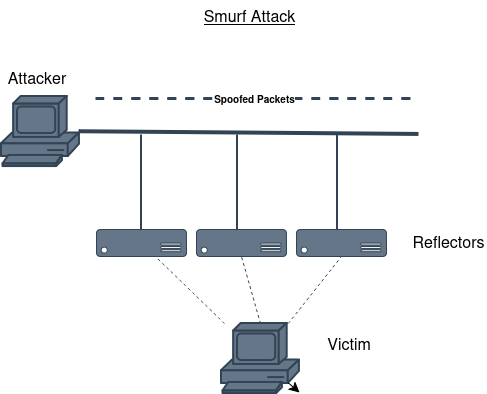

The diagram above was exported from draw.io. Its source (the exported page's mxGraphModel, read from the mxfile embedded in the PNG):
<mxGraphModel dx="1453" dy="992" grid="0" gridSize="10" guides="1" tooltips="1" connect="1" arrows="1" fold="1" page="1" pageScale="1" pageWidth="1100" pageHeight="850" background="light-dark(#FFFFFF,#FFFFFF)" math="0" shadow="0">
  <root>
    <mxCell id="0" />
    <mxCell id="1" parent="0" />
    <mxCell id="NIlTfTmv5OieUcF5c4Xv-1" parent="1" style="sketch=0;html=1;pointerEvents=1;dashed=0;fillColor=#647687;strokeColor=#314354;strokeWidth=2;verticalLabelPosition=bottom;verticalAlign=top;align=center;outlineConnect=0;shape=mxgraph.cisco.computers_and_peripherals.pc;fontColor=#ffffff;" value="" vertex="1">
      <mxGeometry height="70" width="78" x="279" y="244" as="geometry" />
    </mxCell>
    <mxCell id="NIlTfTmv5OieUcF5c4Xv-2" parent="1" style="verticalLabelPosition=bottom;html=1;verticalAlign=top;align=center;strokeColor=#314354;fillColor=#647687;shape=mxgraph.azure.server;fontColor=#ffffff;" value="" vertex="1">
      <mxGeometry height="27" width="90" x="374" y="377" as="geometry" />
    </mxCell>
    <mxCell id="NIlTfTmv5OieUcF5c4Xv-3" parent="1" style="verticalLabelPosition=bottom;html=1;verticalAlign=top;align=center;strokeColor=#314354;fillColor=#647687;shape=mxgraph.azure.server;fontColor=#ffffff;" value="" vertex="1">
      <mxGeometry height="27" width="90" x="474" y="377" as="geometry" />
    </mxCell>
    <mxCell id="NIlTfTmv5OieUcF5c4Xv-4" parent="1" style="verticalLabelPosition=bottom;html=1;verticalAlign=top;align=center;strokeColor=#314354;fillColor=#647687;shape=mxgraph.azure.server;fontColor=#ffffff;" value="" vertex="1">
      <mxGeometry height="27" width="90" x="574" y="377" as="geometry" />
    </mxCell>
    <mxCell id="NIlTfTmv5OieUcF5c4Xv-6" edge="1" parent="1" source="NIlTfTmv5OieUcF5c4Xv-1" style="endArrow=none;html=1;rounded=0;fontSize=12;startSize=8;endSize=8;curved=1;fillColor=#647687;strokeColor=#314354;strokeWidth=4;" value="">
      <mxGeometry height="50" relative="1" width="50" as="geometry">
        <mxPoint x="524" y="427" as="sourcePoint" />
        <mxPoint x="696" y="282" as="targetPoint" />
      </mxGeometry>
    </mxCell>
    <mxCell id="NIlTfTmv5OieUcF5c4Xv-8" parent="1" style="sketch=0;html=1;pointerEvents=1;dashed=0;fillColor=#647687;strokeColor=#314354;strokeWidth=2;verticalLabelPosition=bottom;verticalAlign=top;align=center;outlineConnect=0;shape=mxgraph.cisco.computers_and_peripherals.pc;fontColor=#ffffff;" value="" vertex="1">
      <mxGeometry height="70" width="78" x="499" y="471" as="geometry" />
    </mxCell>
    <mxCell id="NIlTfTmv5OieUcF5c4Xv-9" edge="1" parent="1" source="NIlTfTmv5OieUcF5c4Xv-2" style="endArrow=none;html=1;rounded=0;fontSize=12;startSize=8;endSize=8;curved=1;exitX=0.5;exitY=0;exitDx=0;exitDy=0;exitPerimeter=0;fillColor=#647687;strokeColor=#314354;strokeWidth=2;" value="">
      <mxGeometry height="50" relative="1" width="50" as="geometry">
        <mxPoint x="855" y="666" as="sourcePoint" />
        <mxPoint x="419" y="283" as="targetPoint" />
      </mxGeometry>
    </mxCell>
    <mxCell id="NIlTfTmv5OieUcF5c4Xv-10" edge="1" parent="1" style="endArrow=none;html=1;rounded=0;fontSize=12;startSize=8;endSize=8;curved=1;exitX=0.5;exitY=0;exitDx=0;exitDy=0;exitPerimeter=0;fillColor=#647687;strokeColor=#314354;strokeWidth=2;" value="">
      <mxGeometry height="50" relative="1" width="50" as="geometry">
        <mxPoint x="515" y="377" as="sourcePoint" />
        <mxPoint x="515" y="283" as="targetPoint" />
      </mxGeometry>
    </mxCell>
    <mxCell id="NIlTfTmv5OieUcF5c4Xv-11" edge="1" parent="1" style="endArrow=none;html=1;rounded=0;fontSize=12;startSize=8;endSize=8;curved=1;exitX=0.5;exitY=0;exitDx=0;exitDy=0;exitPerimeter=0;fillColor=#647687;strokeColor=#314354;strokeWidth=2;" value="">
      <mxGeometry height="50" relative="1" width="50" as="geometry">
        <mxPoint x="615" y="377" as="sourcePoint" />
        <mxPoint x="615" y="283" as="targetPoint" />
      </mxGeometry>
    </mxCell>
    <mxCell id="NIlTfTmv5OieUcF5c4Xv-12" edge="1" parent="1" source="NIlTfTmv5OieUcF5c4Xv-8" style="endArrow=none;dashed=1;html=1;rounded=0;fontSize=12;startSize=8;endSize=8;curved=1;fillColor=#647687;strokeColor=#314354;" target="NIlTfTmv5OieUcF5c4Xv-2" value="">
      <mxGeometry height="50" relative="1" width="50" as="geometry">
        <mxPoint x="855" y="659" as="sourcePoint" />
        <mxPoint x="905" y="609" as="targetPoint" />
      </mxGeometry>
    </mxCell>
    <mxCell id="NIlTfTmv5OieUcF5c4Xv-16" edge="1" parent="1" source="NIlTfTmv5OieUcF5c4Xv-8" style="endArrow=none;dashed=1;html=1;rounded=0;fontSize=12;startSize=8;endSize=8;curved=1;fillColor=#647687;strokeColor=#314354;entryX=0.5;entryY=1;entryDx=0;entryDy=0;entryPerimeter=0;exitX=0.5;exitY=0;exitDx=0;exitDy=0;exitPerimeter=0;" target="NIlTfTmv5OieUcF5c4Xv-3" value="">
      <mxGeometry height="50" relative="1" width="50" as="geometry">
        <mxPoint x="631" y="580" as="sourcePoint" />
        <mxPoint x="514" y="461" as="targetPoint" />
      </mxGeometry>
    </mxCell>
    <mxCell id="NIlTfTmv5OieUcF5c4Xv-17" edge="1" parent="1" source="NIlTfTmv5OieUcF5c4Xv-8" style="endArrow=none;dashed=1;html=1;rounded=0;fontSize=12;startSize=8;endSize=8;curved=1;fillColor=#647687;strokeColor=#314354;entryX=0.5;entryY=1;entryDx=0;entryDy=0;entryPerimeter=0;" target="NIlTfTmv5OieUcF5c4Xv-4" value="">
      <mxGeometry height="50" relative="1" width="50" as="geometry">
        <mxPoint x="686" y="523" as="sourcePoint" />
        <mxPoint x="622" y="404" as="targetPoint" />
      </mxGeometry>
    </mxCell>
    <mxCell id="NIlTfTmv5OieUcF5c4Xv-18" parent="1" style="text;html=1;whiteSpace=wrap;strokeColor=none;fillColor=none;align=center;verticalAlign=middle;rounded=0;strokeWidth=1;fontSize=16;" value="&lt;span style=&quot;color: light-dark(rgb(0, 0, 0), rgb(0, 0, 0));&quot;&gt;Attacker&lt;/span&gt;" vertex="1">
      <mxGeometry height="30" width="60" x="285" y="210" as="geometry" />
    </mxCell>
    <mxCell id="NIlTfTmv5OieUcF5c4Xv-19" parent="1" style="text;html=1;whiteSpace=wrap;strokeColor=none;fillColor=none;align=center;verticalAlign=middle;rounded=0;strokeWidth=1;fontSize=16;" value="&lt;span style=&quot;color: light-dark(rgb(0, 0, 0), rgb(0, 0, 0));&quot;&gt;Reflectors&lt;/span&gt;" vertex="1">
      <mxGeometry height="30" width="77" x="688" y="374" as="geometry" />
    </mxCell>
    <mxCell id="NIlTfTmv5OieUcF5c4Xv-20" parent="1" style="text;html=1;whiteSpace=wrap;strokeColor=none;fillColor=none;align=center;verticalAlign=middle;rounded=0;strokeWidth=1;fontSize=16;" value="&lt;span style=&quot;color: light-dark(rgb(0, 0, 0), rgb(0, 0, 0));&quot;&gt;Victim&lt;/span&gt;" vertex="1">
      <mxGeometry height="30" width="60" x="597" y="476" as="geometry" />
    </mxCell>
    <mxCell id="NIlTfTmv5OieUcF5c4Xv-21" edge="1" parent="1" source="NIlTfTmv5OieUcF5c4Xv-8" style="edgeStyle=none;curved=1;rounded=0;orthogonalLoop=1;jettySize=auto;html=1;exitX=0.86;exitY=0.85;exitDx=0;exitDy=0;exitPerimeter=0;fontSize=12;startSize=8;endSize=8;" target="NIlTfTmv5OieUcF5c4Xv-8">
      <mxGeometry relative="1" as="geometry" />
    </mxCell>
    <mxCell id="NIlTfTmv5OieUcF5c4Xv-22" edge="1" parent="1" style="endArrow=none;dashed=1;html=1;rounded=0;fontSize=12;startSize=8;endSize=8;curved=1;fontColor=light-dark(#000000,#000000);labelBackgroundColor=light-dark(#FFFFFF,#FFFFFF);fillColor=#647687;strokeColor=#314354;strokeWidth=3;" value="&lt;div&gt;&lt;font style=&quot;font-size: 10px;&quot;&gt;&lt;b&gt;Spoofed Packets&lt;/b&gt;&lt;/font&gt;&lt;/div&gt;">
      <mxGeometry height="50" relative="1" width="50" x="0.0011" as="geometry">
        <mxPoint as="offset" />
        <mxPoint x="373" y="246" as="sourcePoint" />
        <mxPoint x="690" y="246" as="targetPoint" />
      </mxGeometry>
    </mxCell>
    <mxCell id="ACRI-rTtNvSU_LAvrNEw-2" parent="1" style="text;html=1;whiteSpace=wrap;strokeColor=none;fillColor=none;align=center;verticalAlign=middle;rounded=0;strokeWidth=1;fontSize=16;fontStyle=4" value="&lt;u style=&quot;color: light-dark(rgb(0, 0, 0), rgb(0, 0, 0));&quot;&gt;&lt;span style=&quot;color: light-dark(rgb(0, 0, 0), rgb(0, 0, 0));&quot;&gt;Smurf Attack&lt;/span&gt;&lt;/u&gt;" vertex="1">
      <mxGeometry height="30" width="259" x="398" y="148" as="geometry" />
    </mxCell>
  </root>
</mxGraphModel>